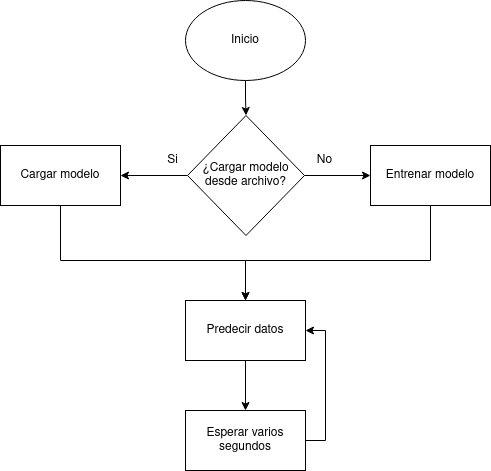

The diagram above was exported from draw.io. Its source (the exported page's mxGraphModel, read from the mxfile embedded in the PNG):
<mxGraphModel dx="1434" dy="822" grid="1" gridSize="10" guides="1" tooltips="1" connect="1" arrows="1" fold="1" page="1" pageScale="1" pageWidth="850" pageHeight="1100" math="0" shadow="0">
  <root>
    <mxCell id="0" />
    <mxCell id="1" parent="0" />
    <mxCell id="2" value="" style="edgeStyle=orthogonalEdgeStyle;rounded=0;orthogonalLoop=1;jettySize=auto;html=1;" edge="1" source="3" target="8" parent="1">
      <mxGeometry relative="1" as="geometry" />
    </mxCell>
    <mxCell id="3" value="Inicio" style="ellipse;whiteSpace=wrap;html=1;" vertex="1" parent="1">
      <mxGeometry x="365" y="90" width="120" height="80" as="geometry" />
    </mxCell>
    <mxCell id="4" style="edgeStyle=orthogonalEdgeStyle;rounded=0;orthogonalLoop=1;jettySize=auto;html=1;entryX=0.5;entryY=0;entryDx=0;entryDy=0;" edge="1" source="5" target="12" parent="1">
      <mxGeometry relative="1" as="geometry">
        <Array as="points">
          <mxPoint x="240" y="350" />
          <mxPoint x="425" y="350" />
        </Array>
      </mxGeometry>
    </mxCell>
    <mxCell id="5" value="Cargar modelo" style="rounded=0;whiteSpace=wrap;html=1;" vertex="1" parent="1">
      <mxGeometry x="180" y="235" width="120" height="60" as="geometry" />
    </mxCell>
    <mxCell id="6" value="" style="edgeStyle=orthogonalEdgeStyle;rounded=0;orthogonalLoop=1;jettySize=auto;html=1;" edge="1" source="8" target="5" parent="1">
      <mxGeometry relative="1" as="geometry" />
    </mxCell>
    <mxCell id="7" value="" style="edgeStyle=orthogonalEdgeStyle;rounded=0;orthogonalLoop=1;jettySize=auto;html=1;" edge="1" source="8" target="10" parent="1">
      <mxGeometry relative="1" as="geometry" />
    </mxCell>
    <mxCell id="8" value="&lt;div&gt;¿Cargar modelo &lt;br&gt;&lt;/div&gt;&lt;div&gt;desde archivo?&lt;/div&gt;" style="rhombus;whiteSpace=wrap;html=1;" vertex="1" parent="1">
      <mxGeometry x="367" y="205" width="117" height="120" as="geometry" />
    </mxCell>
    <mxCell id="9" style="edgeStyle=orthogonalEdgeStyle;rounded=0;orthogonalLoop=1;jettySize=auto;html=1;entryX=0.5;entryY=0;entryDx=0;entryDy=0;" edge="1" source="10" target="12" parent="1">
      <mxGeometry relative="1" as="geometry">
        <Array as="points">
          <mxPoint x="610" y="350" />
          <mxPoint x="425" y="350" />
        </Array>
      </mxGeometry>
    </mxCell>
    <mxCell id="10" value="Entrenar modelo" style="rounded=0;whiteSpace=wrap;html=1;" vertex="1" parent="1">
      <mxGeometry x="550" y="235" width="120" height="60" as="geometry" />
    </mxCell>
    <mxCell id="11" value="" style="edgeStyle=orthogonalEdgeStyle;rounded=0;orthogonalLoop=1;jettySize=auto;html=1;" edge="1" source="12" target="14" parent="1">
      <mxGeometry relative="1" as="geometry" />
    </mxCell>
    <mxCell id="12" value="Predecir datos" style="rounded=0;whiteSpace=wrap;html=1;" vertex="1" parent="1">
      <mxGeometry x="365" y="390" width="120" height="60" as="geometry" />
    </mxCell>
    <mxCell id="13" style="edgeStyle=orthogonalEdgeStyle;rounded=0;orthogonalLoop=1;jettySize=auto;html=1;entryX=1;entryY=0.5;entryDx=0;entryDy=0;" edge="1" source="14" target="12" parent="1">
      <mxGeometry relative="1" as="geometry">
        <Array as="points">
          <mxPoint x="505" y="530" />
          <mxPoint x="505" y="420" />
        </Array>
      </mxGeometry>
    </mxCell>
    <mxCell id="14" value="Esperar varios segundos" style="rounded=0;whiteSpace=wrap;html=1;" vertex="1" parent="1">
      <mxGeometry x="365" y="500" width="120" height="60" as="geometry" />
    </mxCell>
    <mxCell id="15" value="Si" style="text;html=1;align=center;verticalAlign=middle;resizable=0;points=[];autosize=1;strokeColor=none;fillColor=none;" vertex="1" parent="1">
      <mxGeometry x="337" y="235" width="30" height="30" as="geometry" />
    </mxCell>
    <mxCell id="16" value="No" style="text;html=1;align=center;verticalAlign=middle;resizable=0;points=[];autosize=1;strokeColor=none;fillColor=none;" vertex="1" parent="1">
      <mxGeometry x="484" y="235" width="40" height="30" as="geometry" />
    </mxCell>
  </root>
</mxGraphModel>